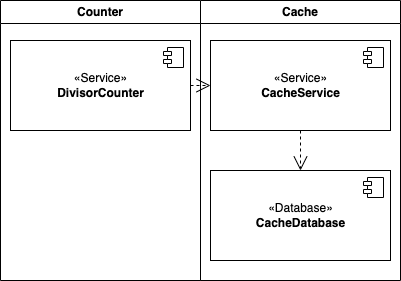

The diagram above was exported from draw.io. Its source (the exported page's mxGraphModel, read from the mxfile embedded in the PNG):
<mxGraphModel dx="1022" dy="455" grid="1" gridSize="10" guides="1" tooltips="1" connect="1" arrows="1" fold="1" page="1" pageScale="1" pageWidth="850" pageHeight="1100" math="0" shadow="0">
  <root>
    <mxCell id="0" />
    <mxCell id="1" parent="0" />
    <mxCell id="22" value="Counter" style="swimlane;whiteSpace=wrap;html=1;" parent="1" vertex="1">
      <mxGeometry x="220" y="150" width="200" height="280" as="geometry">
        <mxRectangle x="220" y="150" width="60" height="30" as="alternateBounds" />
      </mxGeometry>
    </mxCell>
    <mxCell id="2" value="«Service»&lt;br&gt;&lt;b&gt;DivisorCounter&lt;/b&gt;" style="html=1;dropTarget=0;" parent="22" vertex="1">
      <mxGeometry x="10" y="40" width="180" height="90" as="geometry" />
    </mxCell>
    <mxCell id="3" value="" style="shape=module;jettyWidth=8;jettyHeight=4;" parent="2" vertex="1">
      <mxGeometry x="1" width="20" height="20" relative="1" as="geometry">
        <mxPoint x="-27" y="7" as="offset" />
      </mxGeometry>
    </mxCell>
    <mxCell id="27" value="Cache&lt;br&gt;" style="swimlane;whiteSpace=wrap;html=1;" vertex="1" parent="1">
      <mxGeometry x="420" y="150" width="200" height="280" as="geometry">
        <mxRectangle x="220" y="150" width="60" height="30" as="alternateBounds" />
      </mxGeometry>
    </mxCell>
    <mxCell id="28" value="«Service»&lt;br&gt;&lt;b&gt;CacheService&lt;/b&gt;" style="html=1;dropTarget=0;" vertex="1" parent="27">
      <mxGeometry x="10" y="40" width="180" height="90" as="geometry" />
    </mxCell>
    <mxCell id="29" value="" style="shape=module;jettyWidth=8;jettyHeight=4;" vertex="1" parent="28">
      <mxGeometry x="1" width="20" height="20" relative="1" as="geometry">
        <mxPoint x="-27" y="7" as="offset" />
      </mxGeometry>
    </mxCell>
    <mxCell id="30" value="«Database»&lt;br&gt;&lt;b&gt;CacheDatabase&lt;/b&gt;" style="html=1;dropTarget=0;" vertex="1" parent="27">
      <mxGeometry x="10" y="170" width="180" height="90" as="geometry" />
    </mxCell>
    <mxCell id="31" value="" style="shape=module;jettyWidth=8;jettyHeight=4;" vertex="1" parent="30">
      <mxGeometry x="1" width="20" height="20" relative="1" as="geometry">
        <mxPoint x="-27" y="7" as="offset" />
      </mxGeometry>
    </mxCell>
    <mxCell id="32" value="" style="endArrow=open;endSize=12;dashed=1;html=1;rounded=0;" edge="1" parent="27" source="28" target="30">
      <mxGeometry width="160" relative="1" as="geometry">
        <mxPoint x="230" y="350" as="sourcePoint" />
        <mxPoint x="390" y="350" as="targetPoint" />
      </mxGeometry>
    </mxCell>
    <mxCell id="21" value="" style="endArrow=open;endSize=12;dashed=1;html=1;rounded=0;" parent="1" source="2" target="28" edge="1">
      <mxGeometry width="160" relative="1" as="geometry">
        <mxPoint x="450" y="500" as="sourcePoint" />
        <mxPoint x="320" y="320" as="targetPoint" />
      </mxGeometry>
    </mxCell>
  </root>
</mxGraphModel>